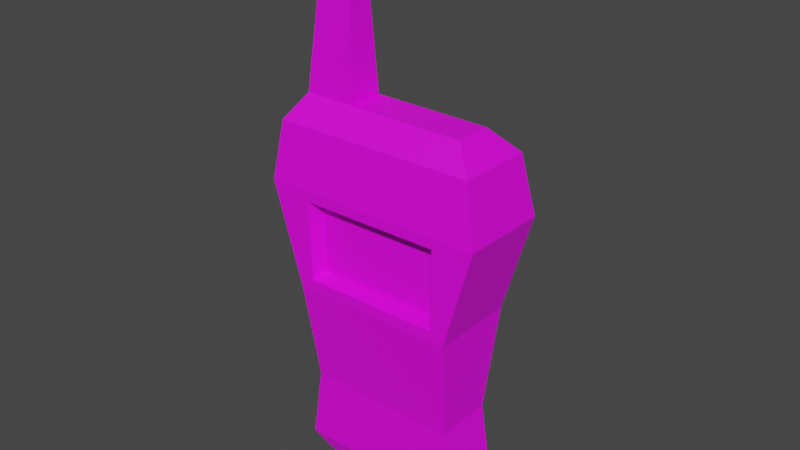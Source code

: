 # Source: Two_Way_Radio.blend  (saved by Blender 2.82.7; exported with 4.5.12 LTS)
import bpy
from mathutils import Matrix  # noqa: F401  (used for matrix-valued properties, if any)

bpy.ops.wm.read_factory_settings(use_empty=True)
scene = bpy.context.scene
scene.name = 'Scene'

# ---- collections
col_collection = bpy.data.collections.new('Collection'); scene.collection.children.link(col_collection)

# ---- images (referenced by path relative to the original .blend; pixels are not part of the script)
import os
ASSET_DIR = os.environ.get("B2B_ASSET_DIR", "")  # directory of the original .blend (textures are referenced by path, not embedded)
HERE = os.path.dirname(os.path.abspath(__file__))  # packed textures are extracted next to this script under _unpacked/

def load_image(name, relpath, width, height, colorspace="sRGB"):
    """Load a texture the original file referenced (path relative to the .blend, or extracted next to this script)."""
    p = next((c for c in (os.path.join(HERE, relpath), os.path.join(ASSET_DIR, relpath)) if relpath and os.path.exists(c)), "")
    if p:
        img = bpy.data.images.load(p, check_existing=True)
        img.name = name
    else:  # same state as the original file: an image datablock whose file is absent (Cycles renders it pink)
        img = bpy.data.images.new(name, width, height)
        img.source = "FILE"
        img.filepath = "//" + (relpath or name)
    img.colorspace_settings.name = colorspace
    return img
img_colorpalette_png_004 = load_image('ColorPalette.png.004', 'ColorPalette.png', 1024, 1024, 'sRGB')

# ---- materials (node trees are filled in below, after node groups)
mat_colorpalette_004 = bpy.data.materials.new('ColorPalette.004')
mat_colorpalette_004.use_transparent_shadow = False

# ---- material node trees
mat_colorpalette_004.use_nodes = True; mat_colorpalette_004.node_tree.nodes.clear()
_N = mat_colorpalette_004.node_tree.nodes; _L = mat_colorpalette_004.node_tree.links
n0 = _N.new('ShaderNodeOutputMaterial'); n0.name = 'Material Output'; n0.location = (300, 300)
n1 = _N.new('ShaderNodeBsdfPrincipled'); n1.name = 'Principled BSDF'; n1.location = (10, 300)
n1.distribution = 'GGX'
n1.subsurface_method = 'BURLEY'
n1.inputs[3].default_value = 1.45
n1.inputs[27].default_value = (0.0, 0.0, 0.0, 1.0)
n1.inputs[28].default_value = 1.0
n2 = _N.new('ShaderNodeTexImage'); n2.name = 'Image Texture'; n2.location = (-280, 280)
n2.image = img_colorpalette_png_004
_L.new(n1.outputs[0], n0.inputs[0])
_L.new(n2.outputs[0], n1.inputs[0])
n0.is_active_output = True

# ---- world
world_world = bpy.data.worlds.new('World'); scene.world = world_world
world_world.use_nodes = True; world_world.node_tree.nodes.clear()
_N = world_world.node_tree.nodes; _L = world_world.node_tree.links
n0 = _N.new('ShaderNodeOutputWorld'); n0.name = 'World Output'; n0.location = (300, 300)
n1 = _N.new('ShaderNodeBackground'); n1.name = 'Background'; n1.location = (10, 300)
n1.inputs[0].default_value = (0.05088, 0.05088, 0.05088, 1.0)
_L.new(n1.outputs[0], n0.inputs[0])
n0.is_active_output = True
world_world.color = (0.05088, 0.05088, 0.05088)
world_world.use_sun_shadow = False
world_world.sun_shadow_jitter_overblur = 0.0

# ---- meshes
me_cube_014 = bpy.data.meshes.new('Cube.014')
me_cube_014.from_pydata([(-0.4762, -0.04805, -1.006), (-0.8558, -0.1217, 0.4443), (-0.4762, 0.1024, -1.006), (-0.8558, 0.176, 0.4443), (0.6242, -0.04805, -1.006), (0.9719, -0.1217, 0.4432), (0.6242, 0.1024, -1.006), (0.9719, 0.176, 0.4432), (-0.7293, -0.08264, -0.9025), (-0.7293, 0.137, -0.9025), (0.8773, 0.137, -0.9025), (0.8773, -0.08264, -0.9025), (-0.6133, -0.08746, -0.599), (-0.6133, 0.1418, -0.599), (0.7613, 0.1418, -0.599), (0.7613, -0.08746, -0.599), (-0.5484, -0.1435, -0.1459), (-0.6702, 0.197, -0.189), (0.8182, 0.197, -0.189), (0.6964, -0.1435, -0.1459), (-0.5543, -0.1475, 0.1727), (-0.9304, 0.2026, 0.2123), (1.078, 0.2026, 0.2123), (0.7023, -0.1475, 0.1727), (-0.7351, -0.04079, 0.5346), (-0.7083, 0.1032, 0.536), (0.7658, -0.04771, 0.5319), (0.7658, 0.09776, 0.5319), (-0.2803, -0.04289, 0.5338), (-0.2818, 0.1016, 0.5348), (-0.5657, -0.001341, 1.212), (-0.5657, 0.05565, 1.212), (-0.3495, -0.001341, 1.212), (-0.3495, 0.05565, 1.212), (1.078, -0.1483, 0.2123), (0.8182, -0.1427, -0.189), (-0.6702, -0.1427, -0.189), (-0.9304, -0.1483, 0.2123), (0.661, -0.08934, 0.1564), (0.6555, -0.08536, -0.128), (-0.5075, -0.08536, -0.128), (-0.513, -0.08934, 0.1564)], [], [(37, 1, 3, 21), (21, 3, 7, 22), (22, 7, 5, 34), (34, 5, 1, 37), (2, 6, 4, 0), (5, 7, 27, 26), (4, 11, 8, 0), (6, 10, 11, 4), (2, 9, 10, 6), (0, 8, 9, 2), (11, 15, 12, 8), (10, 14, 15, 11), (9, 13, 14, 10), (8, 12, 13, 9), (15, 35, 36, 12), (14, 18, 35, 15), (13, 17, 18, 14), (12, 36, 17, 13), (20, 16, 40, 41), (18, 22, 34, 35), (17, 21, 22, 18), (36, 37, 21, 17), (3, 1, 24, 25), (1, 5, 26, 24), (7, 3, 25, 27), (25, 24, 30, 31), (33, 31, 30, 32), (24, 28, 32, 30), (29, 25, 31, 33), (28, 29, 33, 32), (23, 19, 35, 34), (19, 16, 36, 35), (16, 20, 37, 36), (20, 23, 34, 37), (39, 38, 41, 40), (19, 23, 38, 39), (23, 20, 41, 38), (16, 19, 39, 40), (24, 26, 27, 25)])
_uv = me_cube_014.uv_layers.new(name='UVMap')
_uv.uv.foreach_set('vector', [0.07466, 0.4215, 0.07546, 0.4215, 0.07546, 0.4288, 0.07466, 0.4288, 0.07466, 0.4288, 0.07546, 0.4288, 0.07546, 0.436, 0.07466, 0.436, 0.07466, 0.436, 0.07546, 0.436, 0.07546, 0.4433, 0.07466, 0.4433, 0.07466, 0.4433, 0.07546, 0.4433, 0.07546, 0.4506, 0.07466, 0.4506, 0.06092, 0.436, 0.06819, 0.436, 0.06819, 0.4433, 0.06092, 0.4433, 0.07546, 0.4433, 0.07546, 0.436, 0.07546, 0.436, 0.07546, 0.4433, 0.06819, 0.4433, 0.06983, 0.4433, 0.06983, 0.4506, 0.06819, 0.4506, 0.06819, 0.436, 0.06983, 0.436, 0.06983, 0.4433, 0.06819, 0.4433, 0.06819, 0.4288, 0.06983, 0.4288, 0.06983, 0.436, 0.06819, 0.436, 0.06819, 0.4215, 0.06983, 0.4215, 0.06983, 0.4288, 0.06819, 0.4288, 0.06983, 0.4433, 0.07141, 0.4433, 0.07141, 0.4506, 0.06983, 0.4506, 0.06983, 0.436, 0.07141, 0.436, 0.07141, 0.4433, 0.06983, 0.4433, 0.06983, 0.4288, 0.07141, 0.4288, 0.07141, 0.436, 0.06983, 0.436, 0.06983, 0.4215, 0.07141, 0.4215, 0.07141, 0.4288, 0.06983, 0.4288, 0.07141, 0.4433, 0.07379, 0.4433, 0.07379, 0.4506, 0.07141, 0.4506, 0.07141, 0.436, 0.07379, 0.436, 0.07379, 0.4433, 0.07141, 0.4433, 0.07141, 0.4288, 0.07379, 0.4288, 0.07379, 0.436, 0.07141, 0.436, 0.07141, 0.4215, 0.07379, 0.4215, 0.07379, 0.4288, 0.07141, 0.4288, 0.04503, 0.9204, 0.04437, 0.9203, 0.04437, 0.9203, 0.04503, 0.9204, 0.07379, 0.436, 0.07466, 0.436, 0.07466, 0.4433, 0.07379, 0.4433, 0.07379, 0.4288, 0.07466, 0.4288, 0.07466, 0.436, 0.07379, 0.436, 0.07379, 0.4215, 0.07466, 0.4215, 0.07466, 0.4288, 0.07379, 0.4288, 0.07546, 0.4288, 0.07546, 0.4215, 0.07546, 0.4215, 0.07546, 0.4288, 0.07546, 0.4506, 0.07546, 0.4433, 0.07546, 0.4433, 0.07546, 0.4506, 0.07546, 0.436, 0.07546, 0.4288, 0.07546, 0.4288, 0.07546, 0.436, 0.07546, 0.4288, 0.07546, 0.4215, 0.07546, 0.4215, 0.07546, 0.4288, 0.07546, 0.436, 0.08272, 0.436, 0.08272, 0.4433, 0.07546, 0.4433, 0.07546, 0.4506, 0.07546, 0.4433, 0.07546, 0.4433, 0.07546, 0.4506, 0.07546, 0.436, 0.07546, 0.4288, 0.07546, 0.4288, 0.07546, 0.436, 0.07546, 0.4433, 0.07546, 0.436, 0.07546, 0.436, 0.07546, 0.4433, 0.07456, 0.4434, 0.07389, 0.4435, 0.07379, 0.4433, 0.07466, 0.4433, 0.07389, 0.4435, 0.07389, 0.4503, 0.07379, 0.4506, 0.07379, 0.4433, 0.07389, 0.4503, 0.07456, 0.4504, 0.07466, 0.4506, 0.07379, 0.4506, 0.07456, 0.4504, 0.07456, 0.4434, 0.07466, 0.4433, 0.07466, 0.4506, 0.2978, 0.6576, 0.2985, 0.6575, 0.2985, 0.6645, 0.2978, 0.6644, 0.04437, 0.9135, 0.04503, 0.9134, 0.04503, 0.9134, 0.04437, 0.9135, 0.04503, 0.9134, 0.04503, 0.9204, 0.04503, 0.9204, 0.04503, 0.9134, 0.04437, 0.9203, 0.04437, 0.9135, 0.04437, 0.9135, 0.04437, 0.9203, 0.07546, 0.4506, 0.07546, 0.4433, 0.07546, 0.436, 0.07546, 0.4288])
me_cube_014.materials.append(mat_colorpalette_004)
me_cube_014.use_remesh_fix_poles = True
me_cube_014.use_remesh_preserve_attributes = False
me_cube_014.use_mirror_vertex_groups = False
me_cube_014.update()

# ---- objects
ob_two_way_radio = bpy.data.objects.new('Two_Way_Radio', me_cube_014)

# ---- transforms, parenting, visibility, modifiers, constraints
ob_two_way_radio.location = (0.0, 0.0, 0.0)
ob_two_way_radio.scale = (0.05119, 0.1157, 0.1157)
ob_two_way_radio.lineart.crease_threshold = 0.0

# ---- collection membership
col_collection.objects.link(ob_two_way_radio)

# ---- scene / render settings (as saved in the file)
scene.frame_start = 1; scene.frame_end = 250; scene.frame_set(1)
scene.render.engine = 'BLENDER_EEVEE_NEXT'
scene.cycles.use_denoising = False
scene.cycles.samples = 128
scene.cycles.sampling_pattern = 'TABULATED_SOBOL'
scene.cycles.use_adaptive_sampling = False
scene.cycles.use_light_tree = False
scene.view_settings.view_transform = 'Filmic'
bpy.context.view_layer.update()

# ---- added for rendering (the .blend has no active camera and no usable light): camera, sun
cam_auto = bpy.data.cameras.new('AutoCamera')
cam_auto.lens = 50.0
cam_auto.sensor_width = 36.0
cam_auto.clip_end = 1000.0
ob_auto_camera = bpy.data.objects.new('AutoCamera', cam_auto)
scene.collection.objects.link(ob_auto_camera)
ob_auto_camera.location = (0.262403, -0.307195, 0.218816)
ob_auto_camera.rotation_euler = (1.09748, -7.21219e-08, 0.694738)
scene.camera = ob_auto_camera
light_auto_sun = bpy.data.lights.new('AutoSun', 'SUN')
light_auto_sun.energy = 3.0
light_auto_sun.angle = 0.0523599
ob_auto_sun = bpy.data.objects.new('AutoSun', light_auto_sun)
scene.collection.objects.link(ob_auto_sun)
ob_auto_sun.rotation_euler = (0.872665, 0.174533, 0.523599)
bpy.context.view_layer.update()
